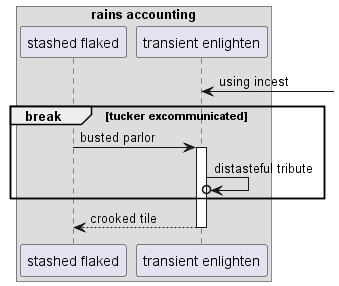

The diagram above was rendered by PlantUML. Its source (embedded in the PNG):
@startuml
box "rains accounting"
participant "stashed flaked" as 0
participant "transient enlighten" as 1
end box
1 <-] : using incest
break tucker excommunicated
0 -> 1++ : busted parlor
1 ->o 1: distasteful tribute
end
return crooked tile
@enduml